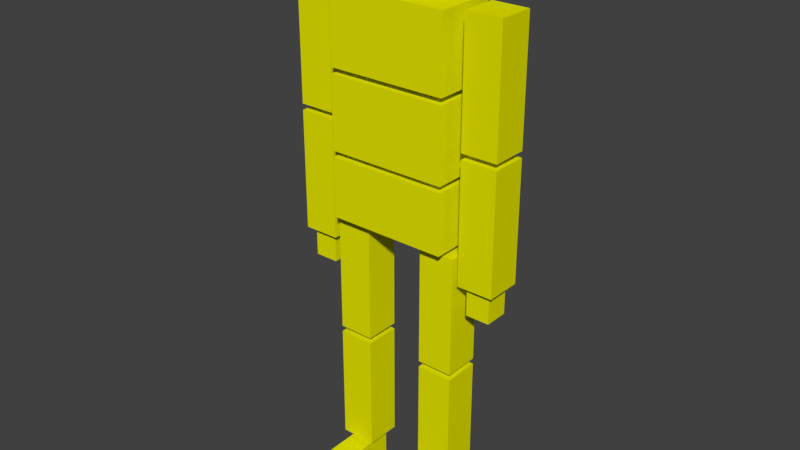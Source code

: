 # Source: BoxManRigged21.blend  (saved by Blender 2.93.20; exported with 4.5.12 LTS)
import bpy
from mathutils import Matrix  # noqa: F401  (used for matrix-valued properties, if any)

bpy.ops.wm.read_factory_settings(use_empty=True)
scene = bpy.context.scene
scene.name = 'Scene'

# ---- collections
col_collection_1 = bpy.data.collections.new('Collection 1'); scene.collection.children.link(col_collection_1)

# ---- materials (node trees are filled in below, after node groups)
mat_material_002 = bpy.data.materials.new('Material.002')
mat_material_002.alpha_threshold = 0.0
mat_material_002.use_transparent_shadow = False
mat_material_002.diffuse_color = (0.8, 0.7957, 0.0, 1.0)
mat_material_002.roughness = 0.5

# ---- material node trees

# ---- world
world_world = bpy.data.worlds.new('World'); scene.world = world_world
world_world.color = (0.05088, 0.05088, 0.05088)
world_world.use_sun_shadow = False
world_world.sun_shadow_jitter_overblur = 0.0
world_world.cycles.sampling_method = 'MANUAL'

# ---- meshes
me_cube_015 = bpy.data.meshes.new('Cube.015')
me_cube_015.from_pydata([(-0.2003, 0.03422, 0.01539), (-0.2003, 0.03422, 0.09539), (-0.1203, 0.03422, 0.01539), (-0.1203, 0.03422, 0.09539), (-0.2003, -0.1658, 0.01539), (-0.2003, -0.1658, 0.09539), (-0.1203, -0.1658, 0.01539), (-0.1203, -0.1658, 0.09539), (0.1197, 0.03422, 0.01539), (0.1197, 0.03422, 0.09539), (0.1997, 0.03422, 0.01539), (0.1997, 0.03422, 0.09539), (0.1197, -0.1658, 0.01539), (0.1197, -0.1658, 0.09539), (0.1997, -0.1658, 0.01539), (0.1997, -0.1658, 0.09539), (-0.3403, 0.03663, 0.7529), (-0.3403, 0.03663, 0.8329), (-0.2603, 0.03663, 0.7529), (-0.2603, 0.03663, 0.8329), (-0.3403, -0.04337, 0.7529), (-0.3403, -0.04337, 0.8329), (-0.2603, -0.04337, 0.7529), (-0.2603, -0.04337, 0.8329), (-0.3603, 0.05663, 1.273), (-0.3603, 0.05663, 1.673), (-0.2403, 0.05663, 1.273), (-0.2403, 0.05663, 1.673), (-0.3603, -0.06337, 1.273), (-0.3603, -0.06337, 1.673), (-0.2403, -0.06337, 1.273), (-0.2403, -0.06337, 1.673), (-0.3603, 0.05663, 0.8529), (-0.3603, 0.05663, 1.253), (-0.2403, 0.05663, 0.8529), (-0.2403, 0.05663, 1.253), (-0.3603, -0.06337, 0.8529), (-0.3603, -0.06337, 1.253), (-0.2403, -0.06337, 0.8529), (-0.2403, -0.06337, 1.253), (0.2397, 0.05663, 0.8552), (0.2397, 0.05663, 1.255), (0.3597, 0.05663, 0.8552), (0.3597, 0.05663, 1.255), (0.2397, -0.06337, 0.8552), (0.2397, -0.06337, 1.255), (0.3597, -0.06337, 0.8552), (0.3597, -0.06337, 1.255), (0.2397, 0.05663, 1.275), (0.2397, 0.05663, 1.675), (0.3597, 0.05663, 1.275), (0.3597, 0.05663, 1.675), (0.2397, -0.06337, 1.275), (0.2397, -0.06337, 1.675), (0.3597, -0.06337, 1.275), (0.3597, -0.06337, 1.675), (0.2597, 0.03663, 0.7552), (0.2597, 0.03663, 0.8352), (0.3397, 0.03663, 0.7552), (0.3397, 0.03663, 0.8352), (0.2597, -0.04337, 0.7552), (0.2597, -0.04337, 0.8352), (0.3397, -0.04337, 0.7552), (0.3397, -0.04337, 0.8352), (-0.2003, 0.09663, 1.435), (-0.2003, 0.09663, 1.675), (0.1997, 0.09663, 1.435), (0.1997, 0.09663, 1.675), (-0.2003, -0.1034, 1.435), (-0.2003, -0.1034, 1.675), (0.1997, -0.1034, 1.435), (0.1997, -0.1034, 1.675), (-0.2003, 0.09663, 1.175), (-0.2003, 0.09663, 1.415), (0.1997, 0.09663, 1.175), (0.1997, 0.09663, 1.415), (-0.2003, -0.1034, 1.175), (-0.2003, -0.1034, 1.415), (0.1997, -0.1034, 1.175), (0.1997, -0.1034, 1.415), (-0.2203, 0.05663, 0.5354), (-0.2203, 0.05663, 0.9354), (-0.1003, 0.05663, 0.5354), (-0.1003, 0.05663, 0.9354), (-0.2203, -0.06337, 0.5354), (-0.2203, -0.06337, 0.9354), (-0.1003, -0.06337, 0.5354), (-0.1003, -0.06337, 0.9354), (0.09965, 0.05663, 0.5354), (0.09965, 0.05663, 0.9354), (0.2197, 0.05663, 0.5354), (0.2197, 0.05663, 0.9354), (0.09965, -0.06337, 0.5354), (0.09965, -0.06337, 0.9354), (0.2197, -0.06337, 0.5354), (0.2197, -0.06337, 0.9354), (-0.2203, 0.05663, 0.1154), (-0.2203, 0.05663, 0.5154), (-0.1003, 0.05663, 0.1154), (-0.1003, 0.05663, 0.5154), (-0.2203, -0.06337, 0.1154), (-0.2203, -0.06337, 0.5154), (-0.1003, -0.06337, 0.1154), (-0.1003, -0.06337, 0.5154), (0.09965, 0.05663, 0.1154), (0.09965, 0.05663, 0.5154), (0.2197, 0.05663, 0.1154), (0.2197, 0.05663, 0.5154), (0.09965, -0.06337, 0.1154), (0.09965, -0.06337, 0.5154), (0.2197, -0.06337, 0.1154), (0.2197, -0.06337, 0.5154), (-0.2003, 0.09663, 0.9554), (-0.2003, 0.09663, 1.155), (0.1997, 0.09663, 0.9554), (0.1997, 0.09663, 1.155), (-0.2003, -0.1034, 0.9554), (-0.2003, -0.1034, 1.155), (0.1997, -0.1034, 0.9554), (0.1997, -0.1034, 1.155), (0.09965, -0.1034, 1.715), (-0.1003, -0.1034, 1.715), (-0.1003, 0.09663, 1.715), (0.09965, 0.09663, 1.715), (0.09965, -0.1034, 1.915), (-0.1003, -0.1034, 1.915), (-0.1003, 0.09663, 1.915), (0.09965, 0.09663, 1.915)], [], [(0, 1, 3, 2), (2, 3, 7, 6), (6, 7, 5, 4), (4, 5, 1, 0), (2, 6, 4, 0), (7, 3, 1, 5), (8, 9, 11, 10), (10, 11, 15, 14), (14, 15, 13, 12), (12, 13, 9, 8), (10, 14, 12, 8), (15, 11, 9, 13), (16, 17, 19, 18), (18, 19, 23, 22), (22, 23, 21, 20), (20, 21, 17, 16), (18, 22, 20, 16), (23, 19, 17, 21), (24, 25, 27, 26), (26, 27, 31, 30), (30, 31, 29, 28), (28, 29, 25, 24), (26, 30, 28, 24), (31, 27, 25, 29), (32, 33, 35, 34), (34, 35, 39, 38), (38, 39, 37, 36), (36, 37, 33, 32), (34, 38, 36, 32), (39, 35, 33, 37), (40, 41, 43, 42), (42, 43, 47, 46), (46, 47, 45, 44), (44, 45, 41, 40), (42, 46, 44, 40), (47, 43, 41, 45), (48, 49, 51, 50), (50, 51, 55, 54), (54, 55, 53, 52), (52, 53, 49, 48), (50, 54, 52, 48), (55, 51, 49, 53), (56, 57, 59, 58), (58, 59, 63, 62), (62, 63, 61, 60), (60, 61, 57, 56), (58, 62, 60, 56), (63, 59, 57, 61), (64, 65, 67, 66), (66, 67, 71, 70), (70, 71, 69, 68), (68, 69, 65, 64), (66, 70, 68, 64), (71, 67, 65, 69), (72, 73, 75, 74), (74, 75, 79, 78), (78, 79, 77, 76), (76, 77, 73, 72), (74, 78, 76, 72), (79, 75, 73, 77), (80, 81, 83, 82), (82, 83, 87, 86), (86, 87, 85, 84), (84, 85, 81, 80), (82, 86, 84, 80), (87, 83, 81, 85), (88, 89, 91, 90), (90, 91, 95, 94), (94, 95, 93, 92), (92, 93, 89, 88), (90, 94, 92, 88), (95, 91, 89, 93), (96, 97, 99, 98), (98, 99, 103, 102), (102, 103, 101, 100), (100, 101, 97, 96), (98, 102, 100, 96), (103, 99, 97, 101), (104, 105, 107, 106), (106, 107, 111, 110), (110, 111, 109, 108), (108, 109, 105, 104), (106, 110, 108, 104), (111, 107, 105, 109), (112, 113, 115, 114), (114, 115, 119, 118), (118, 119, 117, 116), (116, 117, 113, 112), (114, 118, 116, 112), (119, 115, 113, 117), (120, 121, 122, 123), (124, 127, 126, 125), (120, 124, 125, 121), (121, 125, 126, 122), (122, 126, 127, 123), (124, 120, 123, 127)])
_uv = me_cube_015.uv_layers.new(name='UVMap')
_uv.uv.foreach_set('vector', [0.2035, 0.979, 0.2035, 0.9389, 0.1633, 0.9389, 0.1633, 0.979, 0.4061, 0.103, 0.4061, 0.06286, 0.5066, 0.06286, 0.5066, 0.103, 0.5537, 0.9773, 0.5537, 0.9371, 0.5939, 0.9371, 0.5939, 0.9773, 0.6088, 0.103, 0.6088, 0.06286, 0.5083, 0.06286, 0.5083, 0.103, 0.2236, 0.793, 0.2236, 0.8935, 0.2638, 0.8935, 0.2638, 0.793, 0.711, 0.8935, 0.711, 0.793, 0.7511, 0.793, 0.7511, 0.8935, 0.6909, 0.9974, 0.6909, 0.9572, 0.6507, 0.9572, 0.6507, 0.9974, 0.4917, 0.9354, 0.4917, 0.8952, 0.5921, 0.8952, 0.5921, 0.9354, 0.6088, 0.9974, 0.6088, 0.9572, 0.649, 0.9572, 0.649, 0.9974, 0.711, 0.103, 0.711, 0.06286, 0.6105, 0.06286, 0.6105, 0.103, 0.9136, 0.000864, 0.9136, 0.1013, 0.9538, 0.1013, 0.9538, 0.000864, 0.7529, 0.8935, 0.7529, 0.793, 0.793, 0.793, 0.793, 0.8935, 0.1616, 0.979, 0.1616, 0.9389, 0.1214, 0.9389, 0.1214, 0.979, 0.2236, 0.9773, 0.2236, 0.9371, 0.2638, 0.9371, 0.2638, 0.9773, 0.944, 0.4699, 0.944, 0.4297, 0.9842, 0.4297, 0.9842, 0.4699, 0.7529, 0.103, 0.7529, 0.06286, 0.7127, 0.06286, 0.7127, 0.103, 0.06286, 0.9389, 0.06286, 0.979, 0.103, 0.979, 0.103, 0.9389, 0.944, 0.5118, 0.944, 0.4716, 0.9842, 0.4716, 0.9842, 0.5118, 0.731, 0.7293, 0.731, 0.5284, 0.6708, 0.5284, 0.6708, 0.7293, 0.572, 0.324, 0.572, 0.1231, 0.6323, 0.1231, 0.6323, 0.324, 0.6088, 0.7293, 0.6088, 0.5284, 0.669, 0.5284, 0.669, 0.7293, 0.6943, 0.5267, 0.6943, 0.3258, 0.634, 0.3258, 0.634, 0.5267, 0.882, 0.4297, 0.882, 0.49, 0.9423, 0.49, 0.9423, 0.4297, 0.6088, 0.9555, 0.6088, 0.8952, 0.669, 0.8952, 0.669, 0.9555, 0.8183, 0.5267, 0.8183, 0.3258, 0.758, 0.3258, 0.758, 0.5267, 0.2035, 0.7913, 0.2035, 0.5904, 0.2638, 0.5904, 0.2638, 0.7913, 0.758, 0.324, 0.758, 0.1231, 0.8183, 0.1231, 0.8183, 0.324, 0.4664, 0.7913, 0.4664, 0.5904, 0.4061, 0.5904, 0.4061, 0.7913, 0.6708, 0.8952, 0.6708, 0.9555, 0.731, 0.9555, 0.731, 0.8952, 0.7328, 0.9555, 0.7328, 0.8952, 0.793, 0.8952, 0.793, 0.9555, 0.4044, 0.5284, 0.2035, 0.5284, 0.2035, 0.5887, 0.4044, 0.5887, 0.3275, 0.7913, 0.3275, 0.5904, 0.3878, 0.5904, 0.3878, 0.7913, 0.607, 0.06114, 0.4061, 0.06114, 0.4061, 0.000864, 0.607, 0.000864, 0.5284, 0.7913, 0.5284, 0.5904, 0.4681, 0.5904, 0.4681, 0.7913, 0.9136, 0.9153, 0.9739, 0.9153, 0.9739, 0.855, 0.9136, 0.855, 0.3258, 0.9756, 0.2655, 0.9756, 0.2655, 0.9153, 0.3258, 0.9153, 0.2018, 0.572, 0.000864, 0.572, 0.000864, 0.6323, 0.2018, 0.6323, 0.634, 0.324, 0.634, 0.1231, 0.6943, 0.1231, 0.6943, 0.324, 0.607, 0.5887, 0.4061, 0.5887, 0.4061, 0.5284, 0.607, 0.5284, 0.6323, 0.5267, 0.6323, 0.3258, 0.572, 0.3258, 0.572, 0.5267, 0.9136, 0.9773, 0.9739, 0.9773, 0.9739, 0.917, 0.9136, 0.917, 0.9739, 0.8533, 0.9136, 0.8533, 0.9136, 0.793, 0.9739, 0.793, 0.9957, 0.04105, 0.9957, 0.000864, 0.9555, 0.000864, 0.9555, 0.04105, 0.2236, 0.9354, 0.2236, 0.8952, 0.2638, 0.8952, 0.2638, 0.9354, 0.9555, 0.08296, 0.9555, 0.04277, 0.9957, 0.04277, 0.9957, 0.08296, 0.7948, 0.103, 0.7948, 0.06286, 0.7546, 0.06286, 0.7546, 0.103, 0.8717, 0.9555, 0.8717, 0.9957, 0.9119, 0.9957, 0.9119, 0.9555, 0.8114, 0.9957, 0.8114, 0.9555, 0.8516, 0.9555, 0.8516, 0.9957, 0.2018, 0.1214, 0.2018, 0.000864, 0.000864, 0.000864, 0.000864, 0.1214, 0.2655, 0.9136, 0.2655, 0.793, 0.366, 0.793, 0.366, 0.9136, 0.000864, 0.366, 0.000864, 0.2454, 0.2018, 0.2454, 0.2018, 0.366, 0.9119, 0.1214, 0.9119, 0.000864, 0.8114, 0.000864, 0.8114, 0.1214, 0.3057, 0.5267, 0.4061, 0.5267, 0.4061, 0.3258, 0.3057, 0.3258, 0.5083, 0.5267, 0.4079, 0.5267, 0.4079, 0.3258, 0.5083, 0.3258, 0.2018, 0.2437, 0.2018, 0.1231, 0.000864, 0.1231, 0.000864, 0.2437, 0.3895, 0.9136, 0.3895, 0.793, 0.49, 0.793, 0.49, 0.9136, 0.2035, 0.1214, 0.2035, 0.000864, 0.4044, 0.000864, 0.4044, 0.1214, 0.9119, 0.8516, 0.9119, 0.731, 0.8114, 0.731, 0.8114, 0.8516, 0.2035, 0.5267, 0.304, 0.5267, 0.304, 0.3258, 0.2035, 0.3258, 0.5083, 0.324, 0.4079, 0.324, 0.4079, 0.1231, 0.5083, 0.1231, 0.5904, 0.7913, 0.5904, 0.5904, 0.5301, 0.5904, 0.5301, 0.7913, 0.8097, 0.7913, 0.6088, 0.7913, 0.6088, 0.731, 0.8097, 0.731, 0.696, 0.5267, 0.696, 0.3258, 0.7563, 0.3258, 0.7563, 0.5267, 0.7563, 0.324, 0.7563, 0.1231, 0.696, 0.1231, 0.696, 0.324, 0.06114, 0.9991, 0.06114, 0.9389, 0.000864, 0.9389, 0.000864, 0.9991, 0.552, 0.9371, 0.552, 0.9974, 0.4917, 0.9974, 0.4917, 0.9371, 0.1851, 0.835, 0.1851, 0.634, 0.1249, 0.634, 0.1249, 0.835, 0.51, 0.324, 0.51, 0.1231, 0.5703, 0.1231, 0.5703, 0.324, 0.06286, 0.835, 0.06286, 0.634, 0.1231, 0.634, 0.1231, 0.835, 0.5703, 0.5267, 0.5703, 0.3258, 0.51, 0.3258, 0.51, 0.5267, 0.9136, 0.731, 0.9136, 0.7913, 0.9739, 0.7913, 0.9739, 0.731, 0.9188, 0.5887, 0.9188, 0.5284, 0.979, 0.5284, 0.979, 0.5887, 0.8803, 0.324, 0.8803, 0.1231, 0.82, 0.1231, 0.82, 0.324, 0.8097, 0.06114, 0.6088, 0.06114, 0.6088, 0.000864, 0.8097, 0.000864, 0.82, 0.5267, 0.82, 0.3258, 0.8803, 0.3258, 0.8803, 0.5267, 0.06114, 0.835, 0.06114, 0.634, 0.000864, 0.634, 0.000864, 0.835, 0.979, 0.7127, 0.979, 0.6524, 0.9188, 0.6524, 0.9188, 0.7127, 0.979, 0.5904, 0.979, 0.6507, 0.9188, 0.6507, 0.9188, 0.5904, 0.917, 0.7293, 0.917, 0.5284, 0.8568, 0.5284, 0.8568, 0.7293, 0.7328, 0.7293, 0.7328, 0.5284, 0.793, 0.5284, 0.793, 0.7293, 0.7948, 0.7293, 0.7948, 0.5284, 0.855, 0.5284, 0.855, 0.7293, 0.3258, 0.7913, 0.3258, 0.5904, 0.2655, 0.5904, 0.2655, 0.7913, 0.3895, 0.9153, 0.3895, 0.9756, 0.4498, 0.9756, 0.4498, 0.9153, 0.3275, 0.9756, 0.3275, 0.9153, 0.3878, 0.9153, 0.3878, 0.9756, 0.2018, 0.4681, 0.2018, 0.3677, 0.000864, 0.3677, 0.000864, 0.4681, 0.882, 0.428, 0.882, 0.3275, 0.9825, 0.3275, 0.9825, 0.428, 0.000864, 0.5703, 0.000864, 0.4699, 0.2018, 0.4699, 0.2018, 0.5703, 0.2035, 0.9371, 0.2035, 0.8367, 0.103, 0.8367, 0.103, 0.9371, 0.3057, 0.324, 0.4061, 0.324, 0.4061, 0.1231, 0.3057, 0.1231, 0.304, 0.324, 0.2035, 0.324, 0.2035, 0.1231, 0.304, 0.1231, 0.4917, 0.8935, 0.5921, 0.8935, 0.5921, 0.793, 0.4917, 0.793, 0.7092, 0.8935, 0.6088, 0.8935, 0.6088, 0.793, 0.7092, 0.793, 0.882, 0.2236, 0.882, 0.1231, 0.9825, 0.1231, 0.9825, 0.2236, 0.1013, 0.8367, 0.000864, 0.8367, 0.000864, 0.9371, 0.1013, 0.9371, 0.9119, 0.8533, 0.8114, 0.8533, 0.8114, 0.9538, 0.9119, 0.9538, 0.9825, 0.2253, 0.9825, 0.3258, 0.882, 0.3258, 0.882, 0.2253])
me_cube_015.materials.append(mat_material_002)
me_cube_015.use_remesh_preserve_volume = False
me_cube_015.use_remesh_preserve_attributes = False
me_cube_015.use_mirror_vertex_groups = False
me_cube_015.update()
arm_armature = bpy.data.armatures.new('Armature')  # bones are not reproduced

# ---- objects
ob_spine = bpy.data.objects.new('Spine', arm_armature)
ob_body = bpy.data.objects.new('Body', me_cube_015)

# ---- transforms, parenting, visibility, modifiers, constraints
ob_spine.location = (0.0, 0.0, 1.066)
ob_spine.show_in_front = True
ob_spine.lineart.crease_threshold = 0.0
ob_body.parent = ob_spine
ob_body.matrix_parent_inverse = Matrix(((1.0, -0.0, 0.0, -0.0), (-0.0, 1.0, -0.0, 0.0), (0.0, -0.0, 1.0, -1.066), (-0.0, 0.0, -0.0, 1.0)))
ob_body.location = (0.0, 0.0, 0.0)
ob_body.lineart.crease_threshold = 0.0
_vg = ob_body.vertex_groups.new(name='Hips')
_vg.add([112, 113, 114, 115, 116, 117, 118, 119], 1.0, 'REPLACE')
_vg = ob_body.vertex_groups.new(name='Stomach')
_vg.add([72, 73, 74, 75, 76, 77, 78, 79], 1.0, 'REPLACE')
_vg = ob_body.vertex_groups.new(name='Chest')
_vg.add([64, 65, 66, 67, 68, 69, 70, 71], 1.0, 'REPLACE')
_vg = ob_body.vertex_groups.new(name='Head')
_vg.add([120, 121, 122, 123, 124, 125, 126, 127], 1.0, 'REPLACE')
_vg = ob_body.vertex_groups.new(name='UpperArmLeft')
_vg.add([48, 49, 50, 51, 52, 53, 54, 55], 1.0, 'REPLACE')
_vg = ob_body.vertex_groups.new(name='LowerArmLeft')
_vg.add([40, 41, 42, 43, 44, 45, 46, 47], 1.0, 'REPLACE')
_vg = ob_body.vertex_groups.new(name='HandLeft')
_vg.add([56, 57, 58, 59, 60, 61, 62, 63], 1.0, 'REPLACE')
_vg = ob_body.vertex_groups.new(name='UpperArmRight')
_vg.add([24, 25, 26, 27, 28, 29, 30, 31], 1.0, 'REPLACE')
_vg = ob_body.vertex_groups.new(name='LowerArmRight')
_vg.add([32, 33, 34, 35, 36, 37, 38, 39], 1.0, 'REPLACE')
_vg = ob_body.vertex_groups.new(name='HandRight')
_vg.add([16, 17, 18, 19, 20, 21, 22, 23], 1.0, 'REPLACE')
_vg = ob_body.vertex_groups.new(name='UpperLegRight')
_vg.add([80, 81, 82, 83, 84, 85, 86, 87], 1.0, 'REPLACE')
_vg = ob_body.vertex_groups.new(name='LowerLegRight')
for _i, _w in zip([0, 1, 2, 3, 5, 6, 7, 96, 97, 98, 99, 100, 101, 102, 103], [0.5352, 0.933, 0.5243, 0.9196, 0.0214, 0.0003338, 0.004134, 1.0, 1.0, 1.0, 1.0, 1.0, 1.0, 1.0, 1.0]): _vg.add([_i], _w, 'REPLACE')
_vg = ob_body.vertex_groups.new(name='FootRight')
_vg.add([0, 1, 2, 3, 4, 5, 6, 7], 1.0, 'REPLACE')
_vg = ob_body.vertex_groups.new(name='UpperLegLeft')
_vg.add([88, 89, 90, 91, 92, 93, 94, 95], 1.0, 'REPLACE')
_vg = ob_body.vertex_groups.new(name='LowerLegLeft')
for _i, _w in zip([8, 9, 10, 11, 13, 104, 105, 106, 107, 108, 109, 110, 111], [0.5282, 0.8972, 0.5029, 0.6304, 0.02666, 1.0, 1.0, 1.0, 1.0, 1.0, 1.0, 1.0, 1.0]): _vg.add([_i], _w, 'REPLACE')
_vg = ob_body.vertex_groups.new(name='FootLeft')
_vg.add([8, 9, 10, 11, 12, 13, 14, 15], 1.0, 'REPLACE')
_vg = ob_body.vertex_groups.new(name='Spine1')
_vg.add([112, 113, 114, 115, 116, 117, 118, 119], 1.0, 'REPLACE')
_vg = ob_body.vertex_groups.new(name='Spine2')
_vg.add([72, 73, 74, 75, 76, 77, 78, 79], 1.0, 'REPLACE')
_vg = ob_body.vertex_groups.new(name='Spine3')
_vg.add([64, 65, 66, 67, 68, 69, 70, 71], 1.0, 'REPLACE')
_vg = ob_body.vertex_groups.new(name='Spine4')
_vg = ob_body.vertex_groups.new(name='Neck')
_vg = ob_body.vertex_groups.new(name='Head')
_vg.add([120, 121, 122, 123, 124, 125, 126, 127], 1.0, 'REPLACE')
_vg = ob_body.vertex_groups.new(name='ShoulderLeft')
for _i, _w in zip([25, 29, 45, 47, 49, 51, 52, 53, 54, 55, 64, 65, 66, 67, 68, 69, 70, 71, 79], [0.0, 0.0, 0.0, 0.0, 0.0, 0.0, 0.0, 0.0, 0.0, 0.0, 0.2077, 0.05444, 0.8599, 1.0, 0.1033, 0.01606, 1.0, 1.0, 0.003963]): _vg.add([_i], _w, 'REPLACE')
_vg = ob_body.vertex_groups.new(name='ArmUpperLeft')
_vg.add([48, 49, 50, 51, 52, 53, 54, 55], 1.0, 'REPLACE')
_vg = ob_body.vertex_groups.new(name='ArmLowerLeft')
_vg.add([40, 41, 42, 43, 44, 45, 46, 47], 1.0, 'REPLACE')
_vg = ob_body.vertex_groups.new(name='HandLeft')
_vg.add([56, 57, 58, 59, 60, 61, 62, 63], 1.0, 'REPLACE')
_vg = ob_body.vertex_groups.new(name='ShoulderRight')
for _i, _w in zip([25, 27, 29, 31, 64, 65, 66, 67, 68, 69, 70, 71, 79], [0.0, 0.0, 0.0, 0.0, 0.7923, 1.0, 0.1401, 0.05926, 1.0, 1.0, 0.0, 0.0, 0.0]): _vg.add([_i], _w, 'REPLACE')
_vg = ob_body.vertex_groups.new(name='ArmUpperRight')
_vg.add([24, 25, 26, 27, 28, 29, 30, 31], 1.0, 'REPLACE')
_vg = ob_body.vertex_groups.new(name='ArmLowerRight')
_vg.add([32, 33, 34, 35, 36, 37, 38, 39], 1.0, 'REPLACE')
_vg = ob_body.vertex_groups.new(name='HandRight')
_vg.add([16, 17, 18, 19, 20, 21, 22, 23], 1.0, 'REPLACE')
_vg = ob_body.vertex_groups.new(name='HipLeft')
for _i, _w in zip([113, 114, 115, 117, 118, 119], [0.02678, 1.0, 1.0, 0.1059, 1.0, 1.0]): _vg.add([_i], _w, 'REPLACE')
_vg = ob_body.vertex_groups.new(name='Bone.017')
for _i, _w in zip([113, 114, 115, 117, 118, 119], [0.001031, 0.4737, 0.2703, 0.02277, 0.4747, 0.1486]): _vg.add([_i], _w, 'REPLACE')
_vg = ob_body.vertex_groups.new(name='LegUpperLeft')
_vg.add([88, 89, 90, 91, 92, 93, 94, 95], 1.0, 'REPLACE')
_vg = ob_body.vertex_groups.new(name='LegLowerLeft')
_vg.add([104, 105, 106, 107, 108, 109, 110, 111], 1.0, 'REPLACE')
_vg = ob_body.vertex_groups.new(name='AnkleLeft')
for _i, _w in zip([8, 9, 10, 11, 13, 15], [0.0, 0.0, 0.0, 0.0676, 0.03348, 0.02261]): _vg.add([_i], _w, 'REPLACE')
_vg = ob_body.vertex_groups.new(name='FootLeft')
for _i, _w in zip([6, 8, 9, 10, 11, 12, 13, 14, 15], [0.0, 1.0, 1.0, 1.0, 1.0, 1.0, 0.9672, 1.0, 1.0]): _vg.add([_i], _w, 'REPLACE')
_vg = ob_body.vertex_groups.new(name='HipRight')
for _i, _w in zip([112, 113, 115, 116, 117, 119], [1.0, 1.0, 0.1334, 1.0, 1.0, 0.05776]): _vg.add([_i], _w, 'REPLACE')
_vg = ob_body.vertex_groups.new(name='Bone.018')
for _i, _w in zip([81, 83, 85, 87, 112, 113, 115, 116, 117], [0.1073, 0.7915, 0.006106, 0.1176, 0.3229, 0.09917, 0.001425, 0.32, 0.1823]): _vg.add([_i], _w, 'REPLACE')
_vg = ob_body.vertex_groups.new(name='LegUpperRight')
_vg.add([80, 81, 82, 83, 84, 85, 86, 87], 1.0, 'REPLACE')
_vg = ob_body.vertex_groups.new(name='LegLowerRight')
_vg.add([96, 97, 98, 99, 100, 101, 102, 103], 1.0, 'REPLACE')
_vg = ob_body.vertex_groups.new(name='AnkleRight')
for _i, _w in zip([0, 1, 2, 3, 5, 7], [0.0, 0.0, 0.0, 0.0, 0.03152, 0.0241]): _vg.add([_i], _w, 'REPLACE')
_vg = ob_body.vertex_groups.new(name='FootRight')
_vg.add([0, 1, 2, 3, 4, 5, 6, 7], 1.0, 'REPLACE')
_m = ob_body.modifiers.new('Armature', 'ARMATURE')
_m = ob_body.modifiers.new('Armature.001', 'ARMATURE')
_m.object = ob_spine

# ---- collection membership
col_collection_1.objects.link(ob_spine)
col_collection_1.objects.link(ob_body)

# ---- scene / render settings (as saved in the file)
scene.frame_start = 1; scene.frame_end = 60; scene.frame_set(0)
scene.render.engine = 'BLENDER_EEVEE_NEXT'
scene.render.resolution_percentage = 50
scene.render.dither_intensity = 0.0
scene.cycles.use_denoising = False
scene.cycles.samples = 128
scene.cycles.sampling_pattern = 'TABULATED_SOBOL'
scene.cycles.light_sampling_threshold = 0.0
scene.cycles.use_adaptive_sampling = False
scene.cycles.use_light_tree = False
scene.cycles.blur_glossy = 0.0
scene.cycles.sample_clamp_indirect = 0.0
scene.view_settings.view_transform = 'Standard'
bpy.context.view_layer.update()

# ---- added for rendering (the .blend has no active camera and no usable light): camera, sun
cam_auto = bpy.data.cameras.new('AutoCamera')
cam_auto.lens = 50.0
cam_auto.sensor_width = 36.0
cam_auto.clip_end = 1000.0
ob_auto_camera = bpy.data.objects.new('AutoCamera', cam_auto)
scene.collection.objects.link(ob_auto_camera)
ob_auto_camera.location = (1.89518, -2.30921, 2.48181)
ob_auto_camera.rotation_euler = (1.09748, -7.21219e-08, 0.694738)
scene.camera = ob_auto_camera
light_auto_sun = bpy.data.lights.new('AutoSun', 'SUN')
light_auto_sun.energy = 3.0
light_auto_sun.angle = 0.0523599
ob_auto_sun = bpy.data.objects.new('AutoSun', light_auto_sun)
scene.collection.objects.link(ob_auto_sun)
ob_auto_sun.rotation_euler = (0.872665, 0.174533, 0.523599)
bpy.context.view_layer.update()
